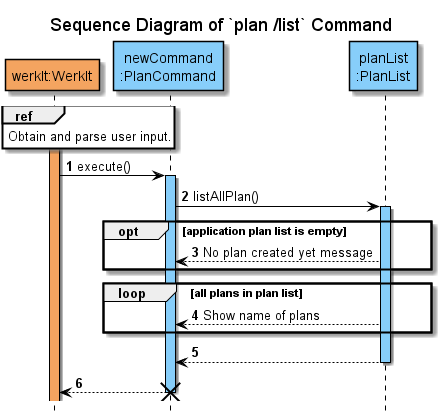

The diagram above was rendered by PlantUML. Its source (embedded in the PNG):
@startuml
'https://plantuml.com/sequence-diagram
!include ../../Style.puml

autonumber

title Sequence Diagram of `plan /list` Command
hide footbox

participant "werkIt:WerkIt" AS WerkIt COLOR_WERKIT
participant "newCommand\n:PlanCommand" AS newCommand COLOR_LOGIC
participant "planList\n:PlanList" AS PlanList COLOR_LOGIC

activate WerkIt COLOR_WERKIT
ref over WerkIt
Obtain and parse user input.
end

WerkIt -> newCommand : execute()
activate newCommand COLOR_LOGIC
newCommand -> PlanList : listAllPlan()
activate PlanList COLOR_LOGIC
opt application plan list is empty
newCommand <-- PlanList : No plan created yet message
end
loop all plans in plan list
newCommand <-- PlanList : Show name of plans
end
newCommand <-- PlanList
deactivate PlanList

WerkIt <-- newCommand
deactivate newCommand

destroy newCommand
@enduml